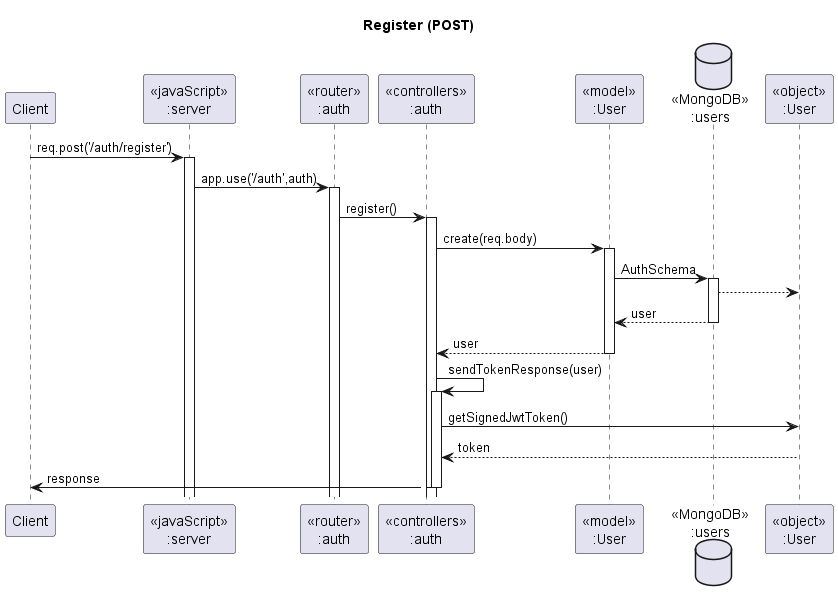

The diagram above was rendered by PlantUML. Its source (embedded in the PNG):
@startuml Register (POST)

' header Hotel Registration Sequence Diagram
title "Register (POST)"

participant "Client" as client
participant "<<javaScript>>\n:server" as server
participant "<<router>>\n:auth" as routerAuth
participant "<<controllers>>\n:auth" as controllersAuths
participant "<<model>>\n:User" as modelAuth
database "<<MongoDB>>\n:users" as UsersDatabase
participant "<<object>>\n:User" as userObject

client -> server ++:req.post('/auth/register')
server -> routerAuth ++:app.use('/auth',auth)
routerAuth -> controllersAuths ++:register()
activate controllersAuths

controllersAuths -> modelAuth ++:create(req.body)
modelAuth -> UsersDatabase ++: AuthSchema
UsersDatabase --> userObject: 

UsersDatabase --> modelAuth --: user
controllersAuths <-- modelAuth --:user

' controllersAuths -> userObject ++: matchPassword(req.body.password)

controllersAuths -> controllersAuths ++: sendTokenResponse(user)
controllersAuths -> userObject :getSignedJwtToken()
userObject --> controllersAuths --: token

controllersAuths -> client --:response
deactivate controllersAuths

@enduml